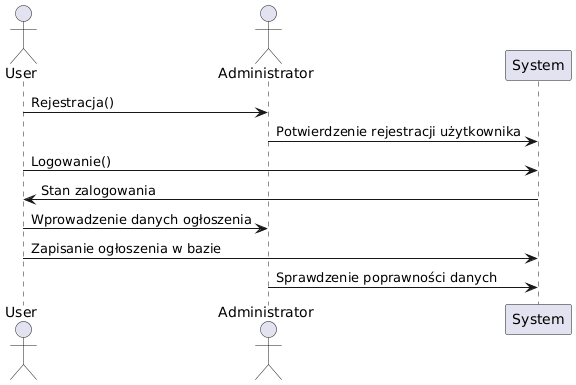

The diagram above was rendered by PlantUML. Its source (embedded in the PNG):
@startuml
actor User
actor Administrator
participant "System" as System

User -> Administrator: Rejestracja()
Administrator -> System : Potwierdzenie rejestracji użytkownika
User -> System : Logowanie()
User <- System : Stan zalogowania
User -> Administrator: Wprowadzenie danych ogłoszenia
User -> System : Zapisanie ogłoszenia w bazie
Administrator -> System : Sprawdzenie poprawności danych
@enduml